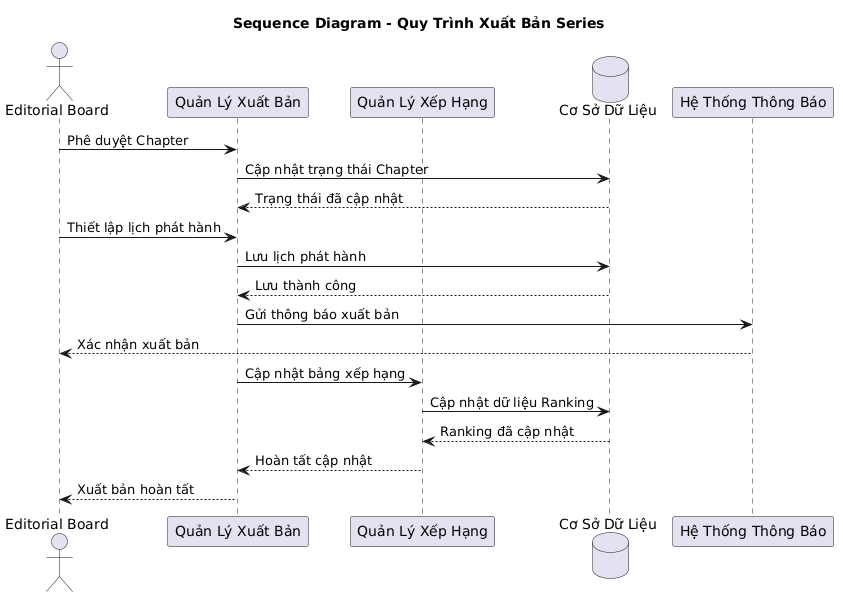

The diagram above was rendered by PlantUML. Its source (embedded in the PNG):
@startuml
title Sequence Diagram - Quy Trình Xuất Bản Series

actor "Editorial Board" as Board
participant "Quản Lý Xuất Bản" as Publish
participant "Quản Lý Xếp Hạng" as Ranking
database "Cơ Sở Dữ Liệu" as DB
participant "Hệ Thống Thông Báo" as Notify

Board -> Publish : Phê duyệt Chapter

Publish -> DB : Cập nhật trạng thái Chapter
DB --> Publish : Trạng thái đã cập nhật

Board -> Publish : Thiết lập lịch phát hành

Publish -> DB : Lưu lịch phát hành
DB --> Publish : Lưu thành công

Publish -> Notify : Gửi thông báo xuất bản

Notify --> Board : Xác nhận xuất bản

Publish -> Ranking : Cập nhật bảng xếp hạng

Ranking -> DB : Cập nhật dữ liệu Ranking
DB --> Ranking : Ranking đã cập nhật

Ranking --> Publish : Hoàn tất cập nhật

Publish --> Board : Xuất bản hoàn tất
@enduml